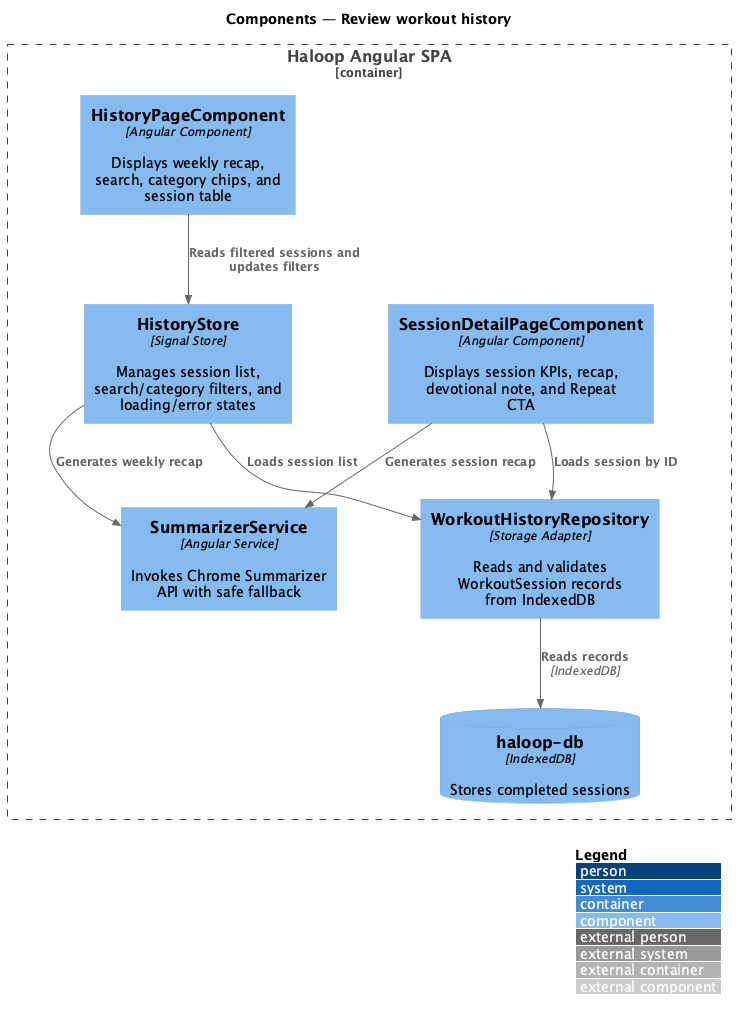

The diagram above was rendered by PlantUML. Its source (embedded in the PNG):
@startuml
!include <C4/C4_Component>
LAYOUT_WITH_LEGEND()
title Components — Review workout history

Container_Boundary(spa, "Haloop Angular SPA") {
  Component(history_page, "HistoryPageComponent", "Angular Component", "Displays weekly recap, search, category chips, and session table")
  Component(detail_page, "SessionDetailPageComponent", "Angular Component", "Displays session KPIs, recap, devotional note, and Repeat CTA")
  Component(store, "HistoryStore", "Signal Store", "Manages session list, search/category filters, and loading/error states")
  Component(summarizer, "SummarizerService", "Angular Service", "Invokes Chrome Summarizer API with safe fallback")
  Component(repo, "WorkoutHistoryRepository", "Storage Adapter", "Reads and validates WorkoutSession records from IndexedDB")
  ComponentDb(idb, "haloop-db", "IndexedDB", "Stores completed sessions")
}

Rel(history_page, store, "Reads filtered sessions and updates filters")
Rel(detail_page, repo, "Loads session by ID")
Rel(detail_page, summarizer, "Generates session recap")
Rel(store, repo, "Loads session list")
Rel(store, summarizer, "Generates weekly recap")
Rel(repo, idb, "Reads records", "IndexedDB")
@enduml